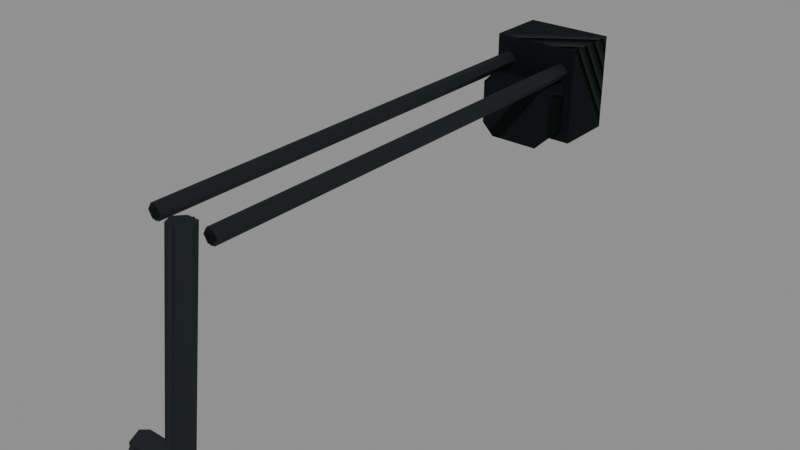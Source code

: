 # Source: ar_wire.blend  (saved by Blender 5.2.45; exported with 4.5.12 LTS)
import bpy
from mathutils import Matrix  # noqa: F401  (used for matrix-valued properties, if any)

bpy.ops.wm.read_factory_settings(use_empty=True)
scene = bpy.context.scene
scene.name = 'Secondary_ar_wire'

# ---- images (referenced by path relative to the original .blend; pixels are not part of the script)
import os
ASSET_DIR = os.environ.get("B2B_ASSET_DIR", "")  # directory of the original .blend (textures are referenced by path, not embedded)
HERE = os.path.dirname(os.path.abspath(__file__))  # packed textures are extracted next to this script under _unpacked/

def load_image(name, relpath, width, height, colorspace="sRGB"):
    """Load a texture the original file referenced (path relative to the .blend, or extracted next to this script)."""
    p = next((c for c in (os.path.join(HERE, relpath), os.path.join(ASSET_DIR, relpath)) if relpath and os.path.exists(c)), "")
    if p:
        img = bpy.data.images.load(p, check_existing=True)
        img.name = name
    else:  # same state as the original file: an image datablock whose file is absent (Cycles renders it pink)
        img = bpy.data.images.new(name, width, height)
        img.source = "FILE"
        img.filepath = "//" + (relpath or name)
    img.colorspace_settings.name = colorspace
    return img
img_raid_secondary_steel_base = load_image('RAID_secondary_steel_base', '_unpacked/steel-base.8abb7652.png', 256, 256, 'sRGB')

# ---- materials (node trees are filled in below, after node groups)
mat_raid_secondary_original_steel = bpy.data.materials.new('RAID_Secondary_Original_steel')
mat_raid_secondary_original_steel.diffuse_color = (0.16, 0.183, 0.19, 1.0)

# ---- material node trees
mat_raid_secondary_original_steel.use_nodes = True; mat_raid_secondary_original_steel.node_tree.nodes.clear()
_N = mat_raid_secondary_original_steel.node_tree.nodes; _L = mat_raid_secondary_original_steel.node_tree.links
n0 = _N.new('ShaderNodeBsdfPrincipled'); n0.name = 'Principled BSDF'; n0.location = (-200, 100)
n0.inputs[1].default_value = 0.76
n0.inputs[2].default_value = 0.68
n0.inputs[10].default_value = 0.005
n1 = _N.new('ShaderNodeOutputMaterial'); n1.name = 'Material Output'; n1.location = (200, 100)
n2 = _N.new('ShaderNodeTexImage'); n2.name = 'Image Texture'; n2.location = (0, 0)
n2.image = img_raid_secondary_steel_base
_L.new(n0.outputs[0], n1.inputs[0])
_L.new(n2.outputs[0], n0.inputs[0])
n1.is_active_output = True

# ---- meshes
me_ar_wire_upper_side_strut = bpy.data.meshes.new('ar_wire_upper_side_strut')
me_ar_wire_upper_side_strut.from_pydata([(0.0055, 0.0, -0.185), (0.00275, 0.004763, -0.185), (-0.00275, 0.004763, -0.185), (-0.0055, 6.736e-19, -0.185), (-0.00275, -0.004763, -0.185), (0.00275, -0.004763, -0.185), (0.0055, 0.0, 0.185), (0.00275, 0.004763, 0.185), (-0.00275, 0.004763, 0.185), (-0.0055, 6.736e-19, 0.185), (-0.00275, -0.004763, 0.185), (0.00275, -0.004763, 0.185), (-0.0385, -6.67e-09, -0.185), (-0.04125, 0.004763, -0.185), (-0.04675, 0.004763, -0.185), (-0.0495, -6.67e-09, -0.185), (-0.04675, -0.004763, -0.185), (-0.04125, -0.004763, -0.185), (-0.0385, -6.67e-09, 0.185), (-0.04125, 0.004763, 0.185), (-0.04675, 0.004763, 0.185), (-0.0495, -6.67e-09, 0.185), (-0.04675, -0.004763, 0.185), (-0.04125, -0.004763, 0.185), (0.01, 0.053, -0.187), (0.01, 0.053, -0.143), (0.01, -0.017, -0.143), (0.01, -0.017, -0.187), (-0.054, 0.053, -0.187), (-0.054, 0.053, -0.143), (-0.054, -0.017, -0.143), (-0.054, -0.017, -0.187), (-0.031, -0.002, 0.185), (-0.0265, -0.002929, 0.1927), (-0.0175, -0.002929, 0.1927), (-0.013, -0.002, 0.185), (-0.0175, -0.001071, 0.1773), (-0.0265, -0.001071, 0.1773), (-0.031, 0.148, 0.203), (-0.0265, 0.1471, 0.2107), (-0.0175, 0.1471, 0.2107), (-0.013, 0.148, 0.203), (-0.0175, 0.1489, 0.1953), (-0.0265, 0.1489, 0.1953), (0.014, 0.139, 0.203), (0.014, 0.1435, 0.2108), (0.014, 0.1525, 0.2108), (0.014, 0.157, 0.203), (0.014, 0.1525, 0.1952), (0.014, 0.1435, 0.1952), (-0.058, 0.139, 0.203), (-0.058, 0.1435, 0.2108), (-0.058, 0.1525, 0.2108), (-0.058, 0.157, 0.203), (-0.058, 0.1525, 0.1952), (-0.058, 0.1435, 0.1952), (-0.00652, 0.0475, -0.195), (-0.03748, 0.0475, -0.195), (-0.0445, 0.04048, -0.195), (-0.0445, 0.01552, -0.195), (-0.03748, 0.0085, -0.195), (-0.00652, 0.0085, -0.195), (0.0005, 0.01552, -0.195), (0.0005, 0.04048, -0.195), (-0.0035, 0.053, -0.12), (-0.0405, 0.053, -0.12), (-0.0495, 0.044, -0.12), (-0.0495, 0.012, -0.12), (-0.0405, 0.003, -0.12), (-0.0035, 0.003, -0.12), (0.0055, 0.012, -0.12), (0.0055, 0.044, -0.12)], [], [(0, 1, 7, 6), (1, 2, 8, 7), (2, 3, 9, 8), (3, 4, 10, 9), (4, 5, 11, 10), (5, 0, 6, 11), (5, 4, 3, 2, 1, 0), (6, 7, 8, 9, 10, 11), (12, 13, 19, 18), (13, 14, 20, 19), (14, 15, 21, 20), (15, 16, 22, 21), (16, 17, 23, 22), (17, 12, 18, 23), (17, 16, 15, 14, 13, 12), (18, 19, 20, 21, 22, 23), (24, 28, 29, 25), (25, 29, 30, 26), (26, 30, 31, 27), (27, 31, 28, 24), (26, 24, 25), (28, 30, 29), (27, 24, 26), (28, 31, 30), (32, 33, 39, 38), (33, 34, 40, 39), (34, 35, 41, 40), (35, 36, 42, 41), (36, 37, 43, 42), (37, 32, 38, 43), (37, 36, 35, 34, 33, 32), (38, 39, 40, 41, 42, 43), (44, 45, 51, 50), (45, 46, 52, 51), (46, 47, 53, 52), (47, 48, 54, 53), (48, 49, 55, 54), (49, 44, 50, 55), (49, 48, 47, 46, 45, 44), (50, 51, 52, 53, 54, 55), (56, 57, 65, 64), (57, 58, 66, 65), (58, 59, 67, 66), (59, 60, 68, 67), (60, 61, 69, 68), (61, 62, 70, 69), (62, 63, 71, 70), (63, 56, 64, 71), (63, 62, 61, 60, 59, 58, 57, 56), (64, 65, 66, 67, 68, 69, 70, 71)])
_uv = me_ar_wire_upper_side_strut.uv_layers.new(name='UVMap')
_uv.uv.foreach_set('vector', [0.0, 0.0, 0.01222, 0.0, 0.01222, 0.8222, 0.0, 0.8222, 0.01222, 0.0, 0.02444, 0.0, 0.02444, 0.8222, 0.01222, 0.8222, 0.02444, 0.0, 0.03667, 0.0, 0.03667, 0.8222, 0.02444, 0.8222, 0.03667, 0.0, 0.04889, 0.0, 0.04889, 0.8222, 0.03667, 0.8222, 0.04889, 0.0, 0.06111, 0.0, 0.06111, 0.8222, 0.04889, 0.8222, 0.06111, 0.0, 0.07333, 0.0, 0.07333, 0.8222, 0.06111, 0.8222, 0.006111, -0.01058, -0.006111, -0.01058, -0.01222, 1.497e-18, -0.006111, 0.01058, 0.006111, 0.01058, 0.01222, 0.0, 0.01222, 0.0, 0.006111, 0.01058, -0.006111, 0.01058, -0.01222, 1.497e-18, -0.006111, -0.01058, 0.006111, -0.01058, 0.0, 0.0, 0.01222, 0.0, 0.01222, 0.8222, 0.0, 0.8222, 0.01222, 0.0, 0.02444, 0.0, 0.02444, 0.8222, 0.01222, 0.8222, 0.02444, 0.0, 0.03667, 0.0, 0.03667, 0.8222, 0.02444, 0.8222, 0.03667, 0.0, 0.04889, 0.0, 0.04889, 0.8222, 0.03667, 0.8222, 0.04889, 0.0, 0.06111, 0.0, 0.06111, 0.8222, 0.04889, 0.8222, 0.06111, 0.0, 0.07333, 0.0, 0.07333, 0.8222, 0.06111, 0.8222, 0.006111, -0.01058, -0.006111, -0.01058, -0.01222, 1.497e-18, -0.006111, 0.01058, 0.006111, 0.01058, 0.01222, 0.0, 0.01222, 0.0, 0.006111, 0.01058, -0.006111, 0.01058, -0.01222, 1.497e-18, -0.006111, -0.01058, 0.006111, -0.01058, -0.07111, -0.4044, 0.07111, -0.4044, 0.07111, -0.3067, -0.07111, -0.3067, -0.07111, -0.05556, 0.07111, -0.05556, 0.07111, 0.1, -0.07111, 0.1, -0.07111, -0.3067, 0.07111, -0.3067, 0.07111, -0.4044, -0.07111, -0.4044, -0.07111, 0.1, 0.07111, 0.1, 0.07111, -0.05556, -0.07111, -0.05556, 0.1, -0.3067, -0.05556, -0.4044, -0.05556, -0.3067, -0.05556, -0.4044, 0.1, -0.3067, -0.05556, -0.3067, 0.1, -0.4044, -0.05556, -0.4044, 0.1, -0.3067, -0.05556, -0.4044, 0.1, -0.4044, 0.1, -0.3067, 0.0, 0.0, 0.02, 0.0, 0.02, 0.3357, 0.0, 0.3357, 0.02, 0.0, 0.04, 0.0, 0.04, 0.3357, 0.02, 0.3357, 0.04, 0.0, 0.06, 0.0, 0.06, 0.3357, 0.04, 0.3357, 0.06, 0.0, 0.08, 0.0, 0.08, 0.3357, 0.06, 0.3357, 0.08, 0.0, 0.1, 0.0, 0.1, 0.3357, 0.08, 0.3357, 0.1, 0.0, 0.12, 0.0, 0.12, 0.3357, 0.1, 0.3357, 0.01, -0.01732, -0.01, -0.01732, -0.02, 2.449e-18, -0.01, 0.01732, 0.01, 0.01732, 0.02, 0.0, 0.02, 0.0, 0.01, 0.01732, -0.01, 0.01732, -0.02, 2.449e-18, -0.01, -0.01732, 0.01, -0.01732, 0.0, 0.0, 0.02, 0.0, 0.02, 0.16, 0.0, 0.16, 0.02, 0.0, 0.04, 0.0, 0.04, 0.16, 0.02, 0.16, 0.04, 0.0, 0.06, 0.0, 0.06, 0.16, 0.04, 0.16, 0.06, 0.0, 0.08, 0.0, 0.08, 0.16, 0.06, 0.16, 0.08, 0.0, 0.1, 0.0, 0.1, 0.16, 0.08, 0.16, 0.1, 0.0, 0.12, 0.0, 0.12, 0.16, 0.1, 0.16, 0.01, -0.01732, -0.01, -0.01732, -0.02, 2.449e-18, -0.01, 0.01732, 0.01, 0.01732, 0.02, 0.0, 0.02, 0.0, 0.01, 0.01732, -0.01, 0.01732, -0.02, 2.449e-18, -0.01, -0.01732, 0.01, -0.01732, 0.0, 0.0, 0.0688, 0.0, 0.08222, 0.1667, 0.0, 0.1667, 0.0688, 0.0, 0.09086, 0.0, 0.1105, 0.1667, 0.08222, 0.1667, 0.09086, 0.0, 0.1463, 0.0, 0.1816, 0.1667, 0.1105, 0.1667, 0.1463, 0.0, 0.1684, 0.0, 0.2099, 0.1667, 0.1816, 0.1667, 0.1684, 0.0, 0.2372, 0.0, 0.2921, 0.1667, 0.2099, 0.1667, 0.2372, 0.0, 0.2593, 0.0, 0.3204, 0.1667, 0.2921, 0.1667, 0.2593, 0.0, 0.3147, 0.0, 0.3915, 0.1667, 0.3204, 0.1667, 0.3147, 0.0, 0.3368, 0.0, 0.4198, 0.1667, 0.3915, 0.1667, -0.05, -0.02773, -0.05, 0.02773, -0.0344, 0.04333, 0.0344, 0.04333, 0.05, 0.02773, 0.05, -0.02773, 0.0344, -0.04333, -0.0344, -0.04333, -0.04111, -0.05556, 0.04111, -0.05556, 0.06111, -0.03556, 0.06111, 0.03556, 0.04111, 0.05556, -0.04111, 0.05556, -0.06111, 0.03556, -0.06111, -0.03556])
me_ar_wire_upper_side_strut.materials.append(mat_raid_secondary_original_steel)
me_ar_wire_upper_side_strut.update()
me_ar_wire_upper_side_strut_002 = bpy.data.meshes.new('ar_wire_upper_side_strut.002')
me_ar_wire_upper_side_strut_002.from_pydata([(0.0055, 0.0, -0.185), (3.368e-19, 0.0055, -0.185), (-0.0055, 6.736e-19, -0.185), (-1.01e-18, -0.0055, -0.185), (0.0055, 0.0, 0.185), (3.368e-19, 0.0055, 0.185), (-0.0055, 6.736e-19, 0.185), (-1.01e-18, -0.0055, 0.185), (-0.0385, -6.67e-09, -0.185), (-0.044, 0.0055, -0.185), (-0.0495, -6.67e-09, -0.185), (-0.044, -0.0055, -0.185), (-0.0385, -6.67e-09, 0.185), (-0.044, 0.0055, 0.185), (-0.0495, -6.67e-09, 0.185), (-0.044, -0.0055, 0.185), (0.01, 0.053, -0.187), (0.01, 0.053, -0.143), (0.01, -0.017, -0.143), (0.01, -0.017, -0.187), (-0.054, 0.053, -0.187), (-0.054, 0.053, -0.143), (-0.054, -0.017, -0.143), (-0.054, -0.017, -0.187), (-0.031, -0.002, 0.185), (-0.022, -0.003072, 0.1939), (-0.013, -0.002, 0.185), (-0.022, -0.0009277, 0.1761), (-0.031, 0.148, 0.203), (-0.022, 0.1469, 0.2119), (-0.013, 0.148, 0.203), (-0.022, 0.1491, 0.1941), (0.014, 0.139, 0.203), (0.014, 0.148, 0.212), (0.014, 0.157, 0.203), (0.014, 0.148, 0.194), (-0.058, 0.139, 0.203), (-0.058, 0.148, 0.212), (-0.058, 0.157, 0.203), (-0.058, 0.148, 0.194), (-0.00652, 0.0475, -0.195), (-0.03748, 0.0475, -0.195), (-0.0445, 0.04048, -0.195), (-0.0445, 0.01552, -0.195), (-0.03748, 0.0085, -0.195), (-0.00652, 0.0085, -0.195), (0.0005, 0.01552, -0.195), (0.0005, 0.04048, -0.195), (-0.0035, 0.053, -0.12), (-0.0405, 0.053, -0.12), (-0.0495, 0.044, -0.12), (-0.0495, 0.012, -0.12), (-0.0405, 0.003, -0.12), (-0.0035, 0.003, -0.12), (0.0055, 0.012, -0.12), (0.0055, 0.044, -0.12)], [], [(0, 1, 5, 4), (1, 2, 6, 5), (2, 3, 7, 6), (3, 0, 4, 7), (3, 2, 1, 0), (4, 5, 6, 7), (8, 9, 13, 12), (9, 10, 14, 13), (10, 11, 15, 14), (11, 8, 12, 15), (11, 10, 9, 8), (12, 13, 14, 15), (16, 20, 21, 17), (17, 21, 22, 18), (18, 22, 23, 19), (19, 23, 20, 16), (18, 16, 17), (20, 22, 21), (19, 16, 18), (20, 23, 22), (24, 25, 29, 28), (25, 26, 30, 29), (26, 27, 31, 30), (27, 24, 28, 31), (27, 26, 25, 24), (28, 29, 30, 31), (32, 33, 37, 36), (33, 34, 38, 37), (34, 35, 39, 38), (35, 32, 36, 39), (35, 34, 33, 32), (36, 37, 38, 39), (40, 41, 49, 48), (41, 42, 50, 49), (42, 43, 51, 50), (43, 44, 52, 51), (44, 45, 53, 52), (45, 46, 54, 53), (46, 47, 55, 54), (47, 40, 48, 55), (47, 46, 45, 44, 43, 42, 41, 40), (48, 49, 50, 51, 52, 53, 54, 55)])
_uv = me_ar_wire_upper_side_strut_002.uv_layers.new(name='UVMap')
_uv.uv.foreach_set('vector', [0.0, 0.0, 0.01728, 0.0, 0.01728, 0.8222, 0.0, 0.8222, 0.01728, 0.0, 0.03457, 0.0, 0.03457, 0.8222, 0.01728, 0.8222, 0.03457, 0.0, 0.05185, 0.0, 0.05185, 0.8222, 0.03457, 0.8222, 0.05185, 0.0, 0.06914, 0.0, 0.06914, 0.8222, 0.05185, 0.8222, -2.245e-18, -0.01222, -0.01222, 1.497e-18, 7.484e-19, 0.01222, 0.01222, 0.0, 0.01222, 0.0, 7.484e-19, 0.01222, -0.01222, 1.497e-18, -2.245e-18, -0.01222, 0.0, 0.0, 0.01728, 0.0, 0.01728, 0.8222, 0.0, 0.8222, 0.01728, 0.0, 0.03457, 0.0, 0.03457, 0.8222, 0.01728, 0.8222, 0.03457, 0.0, 0.05185, 0.0, 0.05185, 0.8222, 0.03457, 0.8222, 0.05185, 0.0, 0.06914, 0.0, 0.06914, 0.8222, 0.05185, 0.8222, -2.245e-18, -0.01222, -0.01222, 1.497e-18, 7.484e-19, 0.01222, 0.01222, 0.0, 0.01222, 0.0, 7.484e-19, 0.01222, -0.01222, 1.497e-18, -2.245e-18, -0.01222, -0.07111, -0.4044, 0.07111, -0.4044, 0.07111, -0.3067, -0.07111, -0.3067, -0.07111, -0.05556, 0.07111, -0.05556, 0.07111, 0.1, -0.07111, 0.1, -0.07111, -0.3067, 0.07111, -0.3067, 0.07111, -0.4044, -0.07111, -0.4044, -0.07111, 0.1, 0.07111, 0.1, 0.07111, -0.05556, -0.07111, -0.05556, 0.1, -0.3067, -0.05556, -0.4044, -0.05556, -0.3067, -0.05556, -0.4044, 0.1, -0.3067, -0.05556, -0.3067, 0.1, -0.4044, -0.05556, -0.4044, 0.1, -0.3067, -0.05556, -0.4044, 0.1, -0.4044, 0.1, -0.3067, 0.0, 0.0, 0.02828, 0.0, 0.02828, 0.3357, 0.0, 0.3357, 0.02828, 0.0, 0.05657, 0.0, 0.05657, 0.3357, 0.02828, 0.3357, 0.05657, 0.0, 0.08485, 0.0, 0.08485, 0.3357, 0.05657, 0.3357, 0.08485, 0.0, 0.1131, 0.0, 0.1131, 0.3357, 0.08485, 0.3357, -3.674e-18, -0.02, -0.02, 2.449e-18, 1.225e-18, 0.02, 0.02, 0.0, 0.02, 0.0, 1.225e-18, 0.02, -0.02, 2.449e-18, -3.674e-18, -0.02, 0.0, 0.0, 0.02828, 0.0, 0.02828, 0.16, 0.0, 0.16, 0.02828, 0.0, 0.05657, 0.0, 0.05657, 0.16, 0.02828, 0.16, 0.05657, 0.0, 0.08485, 0.0, 0.08485, 0.16, 0.05657, 0.16, 0.08485, 0.0, 0.1131, 0.0, 0.1131, 0.16, 0.08485, 0.16, -3.674e-18, -0.02, -0.02, 2.449e-18, 1.225e-18, 0.02, 0.02, 0.0, 0.02, 0.0, 1.225e-18, 0.02, -0.02, 2.449e-18, -3.674e-18, -0.02, 0.0, 0.0, 0.0688, 0.0, 0.08222, 0.1667, 0.0, 0.1667, 0.0688, 0.0, 0.09086, 0.0, 0.1105, 0.1667, 0.08222, 0.1667, 0.09086, 0.0, 0.1463, 0.0, 0.1816, 0.1667, 0.1105, 0.1667, 0.1463, 0.0, 0.1684, 0.0, 0.2099, 0.1667, 0.1816, 0.1667, 0.1684, 0.0, 0.2372, 0.0, 0.2921, 0.1667, 0.2099, 0.1667, 0.2372, 0.0, 0.2593, 0.0, 0.3204, 0.1667, 0.2921, 0.1667, 0.2593, 0.0, 0.3147, 0.0, 0.3915, 0.1667, 0.3204, 0.1667, 0.3147, 0.0, 0.3368, 0.0, 0.4198, 0.1667, 0.3915, 0.1667, -0.05, -0.02773, -0.05, 0.02773, -0.0344, 0.04333, 0.0344, 0.04333, 0.05, 0.02773, 0.05, -0.02773, 0.0344, -0.04333, -0.0344, -0.04333, -0.04111, -0.05556, 0.04111, -0.05556, 0.06111, -0.03556, 0.06111, 0.03556, 0.04111, 0.05556, -0.04111, 0.05556, -0.06111, 0.03556, -0.06111, -0.03556])
me_ar_wire_upper_side_strut_002.materials.append(mat_raid_secondary_original_steel)
me_ar_wire_upper_side_strut_002.update()

# ---- objects
ob_stock__ar_wire_lod0_raid_secondary_original_steel = bpy.data.objects.new('stock__ar_wire_LOD0_RAID_Secondary_Original_steel', me_ar_wire_upper_side_strut)
ob_stock__ar_wire_lod1_raid_secondary_original_steel = bpy.data.objects.new('stock__ar_wire_LOD1_RAID_Secondary_Original_steel', me_ar_wire_upper_side_strut_002)

# ---- transforms, parenting, visibility, modifiers, constraints
ob_stock__ar_wire_lod0_raid_secondary_original_steel.location = (-0.022, -0.005, 0.028)
ob_stock__ar_wire_lod0_raid_secondary_original_steel.rotation_euler = (-1.571, -1.51e-07, 3.142)
ob_stock__ar_wire_lod1_raid_secondary_original_steel.location = (-0.022, -0.005, 0.028)
ob_stock__ar_wire_lod1_raid_secondary_original_steel.rotation_euler = (-1.571, -1.51e-07, 3.142)

# ---- collection membership
scene.collection.objects.link(ob_stock__ar_wire_lod0_raid_secondary_original_steel)
scene.collection.objects.link(ob_stock__ar_wire_lod1_raid_secondary_original_steel)

# ---- scene / render settings (as saved in the file)
scene.frame_start = 1; scene.frame_end = 250; scene.frame_set(1)
scene.render.engine = 'BLENDER_EEVEE_NEXT'
scene.render.image_settings.exr_codec = 'NONE'
scene.render.use_bake_clear = False
scene.render.bake_margin = 0
scene.render.bake_bias = 0.0
scene.render.bake_samples = 0
scene.render.simplify_subdivision_render = 0
scene.render.simplify_child_particles_render = 0.0
scene.render.compositor_device = 'GPU'
scene.eevee.use_volume_custom_range = False
scene.eevee.gtao_distance = 0.0
scene.eevee.use_fast_gi = False
scene.eevee.fast_gi_thickness_near = 0.1
scene.eevee.fast_gi_thickness_far = 0.0
scene.eevee.ray_tracing_options.screen_trace_thickness = 0.1
bpy.context.view_layer.update()

# ---- added for rendering (the .blend has no active camera and no usable light): camera, sun + grey world if the file has none
cam_auto = bpy.data.cameras.new('AutoCamera')
cam_auto.lens = 50.0
cam_auto.sensor_width = 36.0
cam_auto.clip_end = 1000.0
ob_auto_camera = bpy.data.objects.new('AutoCamera', cam_auto)
scene.collection.objects.link(ob_auto_camera)
ob_auto_camera.location = (0.414919, -0.511402, 0.289935)
ob_auto_camera.rotation_euler = (1.09748, -7.21219e-08, 0.694738)
scene.camera = ob_auto_camera
light_auto_sun = bpy.data.lights.new('AutoSun', 'SUN')
light_auto_sun.energy = 3.0
light_auto_sun.angle = 0.0523599
ob_auto_sun = bpy.data.objects.new('AutoSun', light_auto_sun)
scene.collection.objects.link(ob_auto_sun)
ob_auto_sun.rotation_euler = (0.872665, 0.174533, 0.523599)
if scene.world is None:
    world_auto = bpy.data.worlds.new('AutoWorld')
    world_auto.color = (0.3, 0.3, 0.3)
    scene.world = world_auto
bpy.context.view_layer.update()

